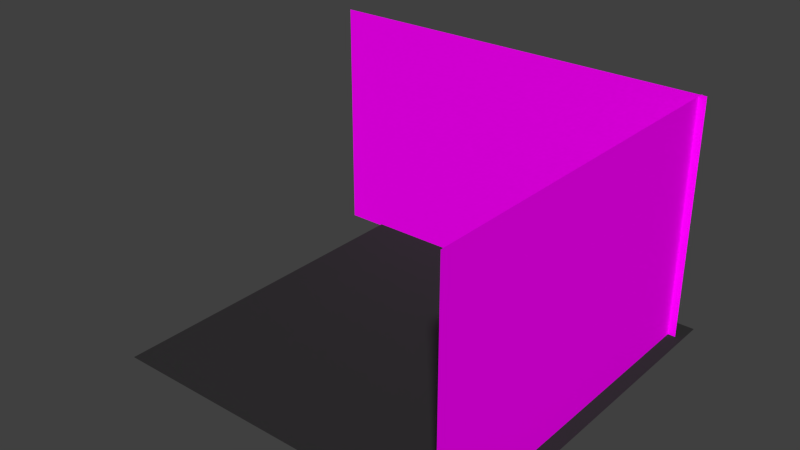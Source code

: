 # Source: Hoehle.blend  (saved by Blender 2.76.0; exported with 4.5.12 LTS)
import bpy
from mathutils import Matrix  # noqa: F401  (used for matrix-valued properties, if any)

bpy.ops.wm.read_factory_settings(use_empty=True)
scene = bpy.context.scene
scene.name = 'Scene'

# ---- collections
col_collection_1 = bpy.data.collections.new('Collection 1'); scene.collection.children.link(col_collection_1)

# ---- images (referenced by path relative to the original .blend; pixels are not part of the script)
import os
ASSET_DIR = os.environ.get("B2B_ASSET_DIR", "")  # directory of the original .blend (textures are referenced by path, not embedded)
HERE = os.path.dirname(os.path.abspath(__file__))  # packed textures are extracted next to this script under _unpacked/

def load_image(name, relpath, width, height, colorspace="sRGB"):
    """Load a texture the original file referenced (path relative to the .blend, or extracted next to this script)."""
    p = next((c for c in (os.path.join(HERE, relpath), os.path.join(ASSET_DIR, relpath)) if relpath and os.path.exists(c)), "")
    if p:
        img = bpy.data.images.load(p, check_existing=True)
        img.name = name
    else:  # same state as the original file: an image datablock whose file is absent (Cycles renders it pink)
        img = bpy.data.images.new(name, width, height)
        img.source = "FILE"
        img.filepath = "//" + (relpath or name)
    img.colorspace_settings.name = colorspace
    return img
img_mauer_jpg = load_image('Mauer.JPG', 'Mauer.JPG', 1024, 1024, 'sRGB')

# ---- materials (node trees are filled in below, after node groups)
mat_material_002 = bpy.data.materials.new('Material.002')
mat_material_002.alpha_threshold = 0.0
mat_material_002.roughness = 0.5
mat_material = bpy.data.materials.new('Material')
mat_material.alpha_threshold = 0.0
mat_material.roughness = 0.5
mat_material_004 = bpy.data.materials.new('Material.004')
mat_material_004.alpha_threshold = 0.0
mat_material_004.roughness = 0.5

# ---- material node trees
mat_material_002.use_nodes = True; mat_material_002.node_tree.nodes.clear()
_N = mat_material_002.node_tree.nodes; _L = mat_material_002.node_tree.links
n0 = _N.new('ShaderNodeOutputMaterial'); n0.name = 'Material Output'; n0.location = (300, 300)
n1 = _N.new('ShaderNodeBsdfDiffuse'); n1.name = 'Diffuse BSDF'; n1.location = (10, 300)
n2 = _N.new('ShaderNodeTexImage'); n2.name = 'Image Texture'; n2.location = (-180, 300)
n2.width = 140
n2.image = img_mauer_jpg
_L.new(n1.outputs[0], n0.inputs[0])
_L.new(n2.outputs[0], n1.inputs[0])
n0.is_active_output = True
mat_material.use_nodes = True; mat_material.node_tree.nodes.clear()
_N = mat_material.node_tree.nodes; _L = mat_material.node_tree.links
n0 = _N.new('ShaderNodeOutputMaterial'); n0.name = 'Material Output'; n0.location = (300, 300)
n1 = _N.new('ShaderNodeBsdfDiffuse'); n1.name = 'Diffuse BSDF'; n1.location = (10, 300)
n2 = _N.new('ShaderNodeTexImage'); n2.name = 'Image Texture'; n2.location = (-180, 300)
n2.width = 140
n2.image = img_mauer_jpg
_L.new(n1.outputs[0], n0.inputs[0])
_L.new(n2.outputs[0], n1.inputs[0])
n0.is_active_output = True
mat_material_004.use_nodes = True; mat_material_004.node_tree.nodes.clear()
_N = mat_material_004.node_tree.nodes; _L = mat_material_004.node_tree.links
n0 = _N.new('ShaderNodeOutputMaterial'); n0.name = 'Material Output'; n0.location = (300, 300)
n1 = _N.new('ShaderNodeBsdfDiffuse'); n1.name = 'Diffuse BSDF'; n1.location = (10, 300)
n1.inputs[0].default_value = (0.0319, 0.0319, 0.0319, 1.0)
_L.new(n1.outputs[0], n0.inputs[0])
n0.is_active_output = True

# ---- world
world_world = bpy.data.worlds.new('World'); scene.world = world_world
world_world.color = (0.05088, 0.05088, 0.05088)
world_world.use_sun_shadow = False
world_world.sun_shadow_jitter_overblur = 0.0
world_world.cycles.sampling_method = 'MANUAL'
world_world.cycles.sample_map_resolution = 256

# ---- meshes
me_plane_003 = bpy.data.meshes.new('Plane.003')
me_plane_003.from_pydata([(-0.7358, -1.301, -4.806e-09), (1.264, -1.301, -4.806e-09), (-0.7358, 0.6991, -4.806e-09), (1.264, 0.6991, -4.806e-09), (-0.7358, -0.3009, -4.806e-09), (0.2642, -1.301, -4.806e-09), (1.264, -0.3009, -4.806e-09), (0.2642, 0.6991, -4.806e-09), (0.2642, -0.3009, -4.806e-09), (-0.7358, -0.8009, -4.806e-09), (0.7642, -1.301, -4.806e-09), (1.264, 0.1991, -4.806e-09), (-0.2358, 0.6991, -4.806e-09), (-0.7358, 0.1991, -4.806e-09), (-0.2358, -1.301, -4.806e-09), (1.264, -0.8009, -4.806e-09), (0.7642, 0.6991, -4.806e-09), (0.2642, 0.1991, -4.806e-09), (0.2642, -0.8009, -4.806e-09), (-0.2358, -0.3009, -4.806e-09), (0.7642, -0.3009, -4.806e-09), (0.7642, -0.8009, -4.806e-09), (-0.2358, -0.8009, -4.806e-09), (-0.2358, 0.1991, -4.806e-09), (0.7642, 0.1991, -4.806e-09), (-0.7358, -1.051, -4.806e-09), (1.014, -1.301, -4.806e-09), (1.264, 0.4491, -4.806e-09), (-0.4858, 0.6991, -4.806e-09), (-0.7358, -0.05091, -4.806e-09), (0.01425, -1.301, -4.806e-09), (1.264, -0.5509, -4.806e-09), (0.5142, 0.6991, -4.806e-09), (0.2642, 0.4491, -4.806e-09), (0.2642, -0.5509, -4.806e-09), (-0.4858, -0.3009, -4.806e-09), (0.5142, -0.3009, -4.806e-09), (-0.7358, -0.5509, -4.806e-09), (0.5142, -1.301, -4.806e-09), (1.264, -0.05091, -4.806e-09), (0.01425, 0.6991, -4.806e-09), (-0.7358, 0.4491, -4.806e-09), (-0.4858, -1.301, -4.806e-09), (1.264, -1.051, -4.806e-09), (1.014, 0.6991, -4.806e-09), (0.2642, -0.05091, -4.806e-09), (0.2642, -1.051, -4.806e-09), (0.01425, -0.3009, -4.806e-09), (1.014, -0.3009, -4.806e-09), (0.7642, -0.5509, -4.806e-09), (0.7642, -1.051, -4.806e-09), (0.5142, -0.8009, -4.806e-09), (1.014, -0.8009, -4.806e-09), (-0.2358, -0.5509, -4.806e-09), (-0.2358, -1.051, -4.806e-09), (-0.4858, -0.8009, -4.806e-09), (0.01425, -0.8009, -4.806e-09), (-0.2358, 0.4491, -4.806e-09), (-0.2358, -0.05091, -4.806e-09), (-0.4858, 0.1991, -4.806e-09), (0.01425, 0.1991, -4.806e-09), (0.7642, 0.4491, -4.806e-09), (0.7642, -0.05091, -4.806e-09), (0.5142, 0.1991, -4.806e-09), (1.014, 0.1991, -4.806e-09), (1.014, -0.05091, -4.806e-09), (0.5142, -0.05091, -4.806e-09), (0.5142, 0.4491, -4.806e-09), (0.01425, -0.05091, -4.806e-09), (-0.4858, -0.05091, -4.806e-09), (-0.4858, 0.4491, -4.806e-09), (0.01425, -1.051, -4.806e-09), (-0.4858, -1.051, -4.806e-09), (-0.4858, -0.5509, -4.806e-09), (1.014, -1.051, -4.806e-09), (0.5142, -1.051, -4.806e-09), (0.5142, -0.5509, -4.806e-09), (1.014, -0.5509, -4.806e-09), (0.01425, -0.5509, -4.806e-09), (0.01425, 0.4491, -4.806e-09), (1.014, 0.4491, -4.806e-09), (-0.7358, -1.176, -4.806e-09), (1.139, -1.301, -4.806e-09), (1.264, 0.5741, -4.806e-09), (-0.6108, 0.6991, -4.806e-09), (-0.7358, -0.1759, -4.806e-09), (0.1392, -1.301, -4.806e-09), (1.264, -0.4259, -4.806e-09), (0.3892, 0.6991, -4.806e-09), (0.2642, 0.5741, -4.806e-09), (0.2642, -0.4259, -4.806e-09), (-0.6108, -0.3009, -4.806e-09), (0.3892, -0.3009, -4.806e-09), (-0.7358, -0.6759, -4.806e-09), (0.6392, -1.301, -4.806e-09), (1.264, 0.07409, -4.806e-09), (-0.1108, 0.6991, -4.806e-09), (-0.7358, 0.3241, -4.806e-09), (-0.3608, -1.301, -4.806e-09), (1.264, -0.9259, -4.806e-09), (0.8892, 0.6991, -4.806e-09), (0.2642, 0.07409, -4.806e-09), (0.2642, -0.9259, -4.806e-09), (-0.1108, -0.3009, -4.806e-09), (0.8892, -0.3009, -4.806e-09), (0.7642, -0.4259, -4.806e-09), (0.7642, -0.9259, -4.806e-09), (0.3892, -0.8009, -4.806e-09), (0.8892, -0.8009, -4.806e-09), (-0.2358, -0.4259, -4.806e-09), (-0.2358, -0.9259, -4.806e-09), (-0.6108, -0.8009, -4.806e-09), (-0.1108, -0.8009, -4.806e-09), (-0.2358, 0.5741, -4.806e-09), (-0.2358, 0.07409, -4.806e-09), (-0.6108, 0.1991, -4.806e-09), (-0.1108, 0.1991, -4.806e-09), (0.7642, 0.5741, -4.806e-09), (0.7642, 0.07409, -4.806e-09), (0.3892, 0.1991, -4.806e-09), (0.8892, 0.1991, -4.806e-09), (-0.7358, -0.9259, -4.806e-09), (0.8892, -1.301, -4.806e-09), (1.264, 0.3241, -4.806e-09), (-0.3608, 0.6991, -4.806e-09), (-0.7358, 0.07409, -4.806e-09), (-0.1108, -1.301, -4.806e-09), (1.264, -0.6759, -4.806e-09), (0.6392, 0.6991, -4.806e-09), (0.2642, 0.3241, -4.806e-09), (0.2642, -0.6759, -4.806e-09), (-0.3608, -0.3009, -4.806e-09), (0.6392, -0.3009, -4.806e-09), (-0.7358, -0.4259, -4.806e-09), (0.3892, -1.301, -4.806e-09), (1.264, -0.1759, -4.806e-09), (0.1392, 0.6991, -4.806e-09), (-0.7358, 0.5741, -4.806e-09), (-0.6108, -1.301, -4.806e-09), (1.264, -1.176, -4.806e-09), (1.139, 0.6991, -4.806e-09), (0.2642, -0.1759, -4.806e-09), (0.2642, -1.176, -4.806e-09), (0.1392, -0.3009, -4.806e-09), (1.139, -0.3009, -4.806e-09), (0.7642, -0.6759, -4.806e-09), (0.7642, -1.176, -4.806e-09), (0.6392, -0.8009, -4.806e-09), (1.139, -0.8009, -4.806e-09), (-0.2358, -0.6759, -4.806e-09), (-0.2358, -1.176, -4.806e-09), (-0.3608, -0.8009, -4.806e-09), (0.1392, -0.8009, -4.806e-09), (-0.2358, 0.3241, -4.806e-09), (-0.2358, -0.1759, -4.806e-09), (-0.3608, 0.1991, -4.806e-09), (0.1392, 0.1991, -4.806e-09), (0.7642, 0.3241, -4.806e-09), (0.7642, -0.1759, -4.806e-09), (0.6392, 0.1991, -4.806e-09), (1.139, 0.1991, -4.806e-09), (1.014, 0.07409, -4.806e-09), (1.014, -0.1759, -4.806e-09), (0.8892, -0.05091, -4.806e-09), (1.139, -0.05091, -4.806e-09), (0.5142, 0.07409, -4.806e-09), (0.5142, -0.1759, -4.806e-09), (0.3892, -0.05091, -4.806e-09), (0.6392, -0.05091, -4.806e-09), (0.5142, 0.5741, -4.806e-09), (0.5142, 0.3241, -4.806e-09), (0.3892, 0.4491, -4.806e-09), (0.6392, 0.4491, -4.806e-09), (0.01425, 0.07409, -4.806e-09), (0.01425, -0.1759, -4.806e-09), (-0.1108, -0.05091, -4.806e-09), (0.1392, -0.05091, -4.806e-09), (-0.4858, 0.07409, -4.806e-09), (-0.4858, -0.1759, -4.806e-09), (-0.6108, -0.05091, -4.806e-09), (-0.3608, -0.05091, -4.806e-09), (-0.4858, 0.5741, -4.806e-09), (-0.4858, 0.3241, -4.806e-09), (-0.6108, 0.4491, -4.806e-09), (-0.3608, 0.4491, -4.806e-09), (0.01425, -0.9259, -4.806e-09), (0.01425, -1.176, -4.806e-09), (-0.1108, -1.051, -4.806e-09), (0.1392, -1.051, -4.806e-09), (-0.4858, -0.9259, -4.806e-09), (-0.4858, -1.176, -4.806e-09), (-0.6108, -1.051, -4.806e-09), (-0.3608, -1.051, -4.806e-09), (-0.4858, -0.4259, -4.806e-09), (-0.4858, -0.6759, -4.806e-09), (-0.6108, -0.5509, -4.806e-09), (-0.3608, -0.5509, -4.806e-09), (1.014, -0.9259, -4.806e-09), (1.014, -1.176, -4.806e-09), (0.8892, -1.051, -4.806e-09), (1.139, -1.051, -4.806e-09), (0.5142, -0.9259, -4.806e-09), (0.5142, -1.176, -4.806e-09), (0.3892, -1.051, -4.806e-09), (0.6392, -1.051, -4.806e-09), (0.5142, -0.4259, -4.806e-09), (0.5142, -0.6759, -4.806e-09), (0.3892, -0.5509, -4.806e-09), (0.6392, -0.5509, -4.806e-09), (1.014, -0.4259, -4.806e-09), (1.014, -0.6759, -4.806e-09), (0.8892, -0.5509, -4.806e-09), (1.139, -0.5509, -4.806e-09), (0.01425, -0.4259, -4.806e-09), (0.01425, -0.6759, -4.806e-09), (-0.1108, -0.5509, -4.806e-09), (0.1392, -0.5509, -4.806e-09), (0.01425, 0.5741, -4.806e-09), (0.01425, 0.3241, -4.806e-09), (-0.1108, 0.4491, -4.806e-09), (0.1392, 0.4491, -4.806e-09), (1.014, 0.5741, -4.806e-09), (1.014, 0.3241, -4.806e-09), (0.8892, 0.4491, -4.806e-09), (1.139, 0.4491, -4.806e-09), (1.139, 0.3241, -4.806e-09), (0.8892, 0.3241, -4.806e-09), (0.8892, 0.5741, -4.806e-09), (0.1392, 0.3241, -4.806e-09), (-0.1108, 0.3241, -4.806e-09), (-0.1108, 0.5741, -4.806e-09), (0.1392, -0.6759, -4.806e-09), (-0.1108, -0.6759, -4.806e-09), (-0.1108, -0.4259, -4.806e-09), (1.139, -0.6759, -4.806e-09), (0.8892, -0.6759, -4.806e-09), (0.8892, -0.4259, -4.806e-09), (0.6392, -0.6759, -4.806e-09), (0.3892, -0.6759, -4.806e-09), (0.3892, -0.4259, -4.806e-09), (0.6392, -1.176, -4.806e-09), (0.3892, -1.176, -4.806e-09), (0.3892, -0.9259, -4.806e-09), (1.139, -1.176, -4.806e-09), (0.8892, -1.176, -4.806e-09), (0.8892, -0.9259, -4.806e-09), (-0.3608, -0.6759, -4.806e-09), (-0.6108, -0.6759, -4.806e-09), (-0.6108, -0.4259, -4.806e-09), (-0.3608, -1.176, -4.806e-09), (-0.6108, -1.176, -4.806e-09), (-0.6108, -0.9259, -4.806e-09), (0.1392, -1.176, -4.806e-09), (-0.1108, -1.176, -4.806e-09), (-0.1108, -0.9259, -4.806e-09), (-0.3608, 0.3241, -4.806e-09), (-0.6108, 0.3241, -4.806e-09), (-0.6108, 0.5741, -4.806e-09), (-0.3608, -0.1759, -4.806e-09), (-0.6108, -0.1759, -4.806e-09), (-0.6108, 0.07409, -4.806e-09), (0.1392, -0.1759, -4.806e-09), (-0.1108, -0.1759, -4.806e-09), (-0.1108, 0.07409, -4.806e-09), (0.6392, 0.3241, -4.806e-09), (0.3892, 0.3241, -4.806e-09), (0.3892, 0.5741, -4.806e-09), (0.6392, -0.1759, -4.806e-09), (0.3892, -0.1759, -4.806e-09), (0.3892, 0.07409, -4.806e-09), (1.139, -0.1759, -4.806e-09), (0.8892, -0.1759, -4.806e-09), (0.8892, 0.07409, -4.806e-09), (1.139, 0.07409, -4.806e-09), (0.6392, 0.07409, -4.806e-09), (0.6392, 0.5741, -4.806e-09), (0.1392, 0.07409, -4.806e-09), (-0.3608, 0.07409, -4.806e-09), (-0.3608, 0.5741, -4.806e-09), (0.1392, -0.9259, -4.806e-09), (-0.3608, -0.9259, -4.806e-09), (-0.3608, -0.4259, -4.806e-09), (1.139, -0.9259, -4.806e-09), (0.6392, -0.9259, -4.806e-09), (0.6392, -0.4259, -4.806e-09), (1.139, -0.4259, -4.806e-09), (0.1392, -0.4259, -4.806e-09), (0.1392, 0.5741, -4.806e-09), (1.139, 0.5741, -4.806e-09)], [], [(288, 83, 3, 140), (287, 89, 7, 136), (286, 90, 8, 143), (285, 87, 6, 144), (284, 105, 20, 132), (283, 106, 21, 147), (282, 99, 15, 148), (281, 109, 19, 131), (280, 110, 22, 151), (279, 102, 18, 152), (278, 113, 12, 124), (277, 114, 23, 155), (276, 101, 17, 156), (275, 117, 16, 128), (274, 118, 24, 159), (273, 95, 11, 160), (272, 161, 64, 120), (271, 162, 65, 163), (270, 135, 39, 164), (269, 165, 63, 119), (268, 166, 66, 167), (267, 158, 62, 168), (266, 169, 32, 88), (265, 170, 67, 171), (264, 157, 61, 172), (263, 173, 60, 116), (262, 174, 68, 175), (261, 141, 45, 176), (260, 177, 59, 115), (259, 178, 69, 179), (258, 154, 58, 180), (257, 181, 28, 84), (256, 182, 70, 183), (255, 153, 57, 184), (254, 185, 56, 112), (253, 186, 71, 187), (252, 142, 46, 188), (251, 189, 55, 111), (250, 190, 72, 191), (249, 150, 54, 192), (248, 193, 35, 91), (247, 194, 73, 195), (246, 149, 53, 196), (245, 197, 52, 108), (244, 198, 74, 199), (243, 139, 43, 200), (242, 201, 51, 107), (241, 202, 75, 203), (240, 146, 50, 204), (239, 205, 36, 92), (238, 206, 76, 207), (237, 145, 49, 208), (236, 209, 48, 104), (235, 210, 77, 211), (234, 127, 31, 212), (233, 213, 47, 103), (232, 214, 78, 215), (231, 130, 34, 216), (230, 217, 40, 96), (229, 218, 79, 219), (228, 129, 33, 220), (227, 221, 44, 100), (226, 222, 80, 223), (225, 123, 27, 224), (222, 225, 224, 80), (64, 160, 225, 222), (160, 11, 123, 225), (157, 226, 223, 61), (24, 120, 226, 157), (120, 64, 222, 226), (117, 227, 100, 16), (61, 223, 227, 117), (223, 80, 221, 227), (218, 228, 220, 79), (60, 156, 228, 218), (156, 17, 129, 228), (153, 229, 219, 57), (23, 116, 229, 153), (116, 60, 218, 229), (113, 230, 96, 12), (57, 219, 230, 113), (219, 79, 217, 230), (214, 231, 216, 78), (56, 152, 231, 214), (152, 18, 130, 231), (149, 232, 215, 53), (22, 112, 232, 149), (112, 56, 214, 232), (109, 233, 103, 19), (53, 215, 233, 109), (215, 78, 213, 233), (210, 234, 212, 77), (52, 148, 234, 210), (148, 15, 127, 234), (145, 235, 211, 49), (21, 108, 235, 145), (108, 52, 210, 235), (105, 236, 104, 20), (49, 211, 236, 105), (211, 77, 209, 236), (206, 237, 208, 76), (51, 147, 237, 206), (147, 21, 145, 237), (130, 238, 207, 34), (18, 107, 238, 130), (107, 51, 206, 238), (90, 239, 92, 8), (34, 207, 239, 90), (207, 76, 205, 239), (202, 240, 204, 75), (38, 94, 240, 202), (94, 10, 146, 240), (142, 241, 203, 46), (5, 134, 241, 142), (134, 38, 202, 241), (102, 242, 107, 18), (46, 203, 242, 102), (203, 75, 201, 242), (198, 243, 200, 74), (26, 82, 243, 198), (82, 1, 139, 243), (146, 244, 199, 50), (10, 122, 244, 146), (122, 26, 198, 244), (106, 245, 108, 21), (50, 199, 245, 106), (199, 74, 197, 245), (194, 246, 196, 73), (55, 151, 246, 194), (151, 22, 149, 246), (93, 247, 195, 37), (9, 111, 247, 93), (111, 55, 194, 247), (133, 248, 91, 4), (37, 195, 248, 133), (195, 73, 193, 248), (190, 249, 192, 72), (42, 98, 249, 190), (98, 14, 150, 249), (81, 250, 191, 25), (0, 138, 250, 81), (138, 42, 190, 250), (121, 251, 111, 9), (25, 191, 251, 121), (191, 72, 189, 251), (186, 252, 188, 71), (30, 86, 252, 186), (86, 5, 142, 252), (150, 253, 187, 54), (14, 126, 253, 150), (126, 30, 186, 253), (110, 254, 112, 22), (54, 187, 254, 110), (187, 71, 185, 254), (182, 255, 184, 70), (59, 155, 255, 182), (155, 23, 153, 255), (97, 256, 183, 41), (13, 115, 256, 97), (115, 59, 182, 256), (137, 257, 84, 2), (41, 183, 257, 137), (183, 70, 181, 257), (178, 258, 180, 69), (35, 131, 258, 178), (131, 19, 154, 258), (85, 259, 179, 29), (4, 91, 259, 85), (91, 35, 178, 259), (125, 260, 115, 13), (29, 179, 260, 125), (179, 69, 177, 260), (174, 261, 176, 68), (47, 143, 261, 174), (143, 8, 141, 261), (154, 262, 175, 58), (19, 103, 262, 154), (103, 47, 174, 262), (114, 263, 116, 23), (58, 175, 263, 114), (175, 68, 173, 263), (170, 264, 172, 67), (63, 159, 264, 170), (159, 24, 157, 264), (129, 265, 171, 33), (17, 119, 265, 129), (119, 63, 170, 265), (89, 266, 88, 7), (33, 171, 266, 89), (171, 67, 169, 266), (166, 267, 168, 66), (36, 132, 267, 166), (132, 20, 158, 267), (141, 268, 167, 45), (8, 92, 268, 141), (92, 36, 166, 268), (101, 269, 119, 17), (45, 167, 269, 101), (167, 66, 165, 269), (162, 270, 164, 65), (48, 144, 270, 162), (144, 6, 135, 270), (158, 271, 163, 62), (20, 104, 271, 158), (104, 48, 162, 271), (118, 272, 120, 24), (62, 163, 272, 118), (163, 65, 161, 272), (161, 273, 160, 64), (65, 164, 273, 161), (164, 39, 95, 273), (165, 274, 159, 63), (66, 168, 274, 165), (168, 62, 118, 274), (169, 275, 128, 32), (67, 172, 275, 169), (172, 61, 117, 275), (173, 276, 156, 60), (68, 176, 276, 173), (176, 45, 101, 276), (177, 277, 155, 59), (69, 180, 277, 177), (180, 58, 114, 277), (181, 278, 124, 28), (70, 184, 278, 181), (184, 57, 113, 278), (185, 279, 152, 56), (71, 188, 279, 185), (188, 46, 102, 279), (189, 280, 151, 55), (72, 192, 280, 189), (192, 54, 110, 280), (193, 281, 131, 35), (73, 196, 281, 193), (196, 53, 109, 281), (197, 282, 148, 52), (74, 200, 282, 197), (200, 43, 99, 282), (201, 283, 147, 51), (75, 204, 283, 201), (204, 50, 106, 283), (205, 284, 132, 36), (76, 208, 284, 205), (208, 49, 105, 284), (209, 285, 144, 48), (77, 212, 285, 209), (212, 31, 87, 285), (213, 286, 143, 47), (78, 216, 286, 213), (216, 34, 90, 286), (217, 287, 136, 40), (79, 220, 287, 217), (220, 33, 89, 287), (221, 288, 140, 44), (80, 224, 288, 221), (224, 27, 83, 288)])
_uv = me_plane_003.uv_layers.new(name='UVMap')
_uv.uv.foreach_set('vector', [0.0661, 0.09671, 0.02687, 0.09669, 0.02688, 0.0391, 0.06611, 0.03912, 0.38, 0.09687, 0.3407, 0.09685, 0.3408, 0.03926, 0.38, 0.03928, 0.3799, 0.5576, 0.3406, 0.5576, 0.3407, 0.5, 0.3799, 0.5, 0.06599, 0.5575, 0.02676, 0.5574, 0.02677, 0.4998, 0.06601, 0.4999, 0.2229, 0.5575, 0.1837, 0.5575, 0.1837, 0.4999, 0.2229, 0.4999, 0.2229, 0.7879, 0.1836, 0.7879, 0.1837, 0.7303, 0.2229, 0.7303, 0.06594, 0.7878, 0.0267, 0.7878, 0.02672, 0.7302, 0.06595, 0.7302, 0.5368, 0.5577, 0.4976, 0.5577, 0.4976, 0.5001, 0.5368, 0.5001, 0.5368, 0.7881, 0.4975, 0.788, 0.4975, 0.7305, 0.5368, 0.7305, 0.3798, 0.788, 0.3406, 0.788, 0.3406, 0.7304, 0.3798, 0.7304, 0.5369, 0.09695, 0.4977, 0.09693, 0.4977, 0.03934, 0.5369, 0.03936, 0.5369, 0.3273, 0.4976, 0.3273, 0.4976, 0.2697, 0.5369, 0.2697, 0.3799, 0.3272, 0.3407, 0.3272, 0.3407, 0.2696, 0.3799, 0.2696, 0.223, 0.09679, 0.1838, 0.09677, 0.1838, 0.03918, 0.2231, 0.0392, 0.223, 0.3272, 0.1838, 0.3271, 0.1838, 0.2695, 0.223, 0.2696, 0.06605, 0.3271, 0.02681, 0.3271, 0.02682, 0.2695, 0.06606, 0.2695, 0.1445, 0.3271, 0.1053, 0.3271, 0.1053, 0.2695, 0.1445, 0.2695, 0.1445, 0.4423, 0.1053, 0.4423, 0.1053, 0.3847, 0.1445, 0.3847, 0.06602, 0.4423, 0.02678, 0.4422, 0.0268, 0.3847, 0.06603, 0.3847, 0.3015, 0.3272, 0.2622, 0.3272, 0.2622, 0.2696, 0.3015, 0.2696, 0.3014, 0.4424, 0.2622, 0.4424, 0.2622, 0.3848, 0.3014, 0.3848, 0.223, 0.4423, 0.1837, 0.4423, 0.1837, 0.3847, 0.223, 0.3848, 0.3015, 0.09683, 0.2623, 0.09681, 0.2623, 0.03922, 0.3015, 0.03924, 0.3015, 0.212, 0.2622, 0.212, 0.2623, 0.1544, 0.3015, 0.1544, 0.223, 0.212, 0.1838, 0.212, 0.1838, 0.1544, 0.223, 0.1544, 0.4584, 0.3273, 0.4192, 0.3273, 0.4192, 0.2697, 0.4584, 0.2697, 0.4584, 0.4425, 0.4191, 0.4424, 0.4191, 0.3849, 0.4584, 0.3849, 0.3799, 0.4424, 0.3407, 0.4424, 0.3407, 0.3848, 0.3799, 0.3848, 0.6153, 0.3274, 0.5761, 0.3273, 0.5761, 0.2697, 0.6154, 0.2698, 0.6153, 0.4425, 0.5761, 0.4425, 0.5761, 0.3849, 0.6153, 0.385, 0.5368, 0.4425, 0.4976, 0.4425, 0.4976, 0.3849, 0.5369, 0.3849, 0.6154, 0.09699, 0.5762, 0.09697, 0.5762, 0.03938, 0.6154, 0.0394, 0.6154, 0.2122, 0.5761, 0.2122, 0.5761, 0.1546, 0.6154, 0.1546, 0.5369, 0.2121, 0.4977, 0.2121, 0.4977, 0.1545, 0.5369, 0.1545, 0.4583, 0.788, 0.4191, 0.788, 0.4191, 0.7304, 0.4583, 0.7304, 0.4583, 0.9032, 0.419, 0.9032, 0.419, 0.8456, 0.4583, 0.8456, 0.3798, 0.9032, 0.3406, 0.9031, 0.3406, 0.8456, 0.3798, 0.8456, 0.6152, 0.7881, 0.576, 0.7881, 0.576, 0.7305, 0.6152, 0.7305, 0.6152, 0.9033, 0.576, 0.9033, 0.576, 0.8457, 0.6152, 0.8457, 0.5367, 0.9032, 0.4975, 0.9032, 0.4975, 0.8456, 0.5367, 0.8457, 0.6153, 0.5577, 0.576, 0.5577, 0.5761, 0.5001, 0.6153, 0.5001, 0.6153, 0.6729, 0.576, 0.6729, 0.576, 0.6153, 0.6153, 0.6153, 0.5368, 0.6729, 0.4976, 0.6729, 0.4976, 0.6153, 0.5368, 0.6153, 0.1444, 0.7879, 0.1052, 0.7878, 0.1052, 0.7303, 0.1444, 0.7303, 0.1444, 0.903, 0.1051, 0.903, 0.1052, 0.8454, 0.1444, 0.8455, 0.06591, 0.903, 0.02668, 0.903, 0.02669, 0.8454, 0.06592, 0.8454, 0.3013, 0.7879, 0.2621, 0.7879, 0.2621, 0.7303, 0.3014, 0.7304, 0.3013, 0.9031, 0.2621, 0.9031, 0.2621, 0.8455, 0.3013, 0.8455, 0.2229, 0.9031, 0.1836, 0.9031, 0.1836, 0.8455, 0.2229, 0.8455, 0.3014, 0.5576, 0.2622, 0.5576, 0.2622, 0.5, 0.3014, 0.5, 0.3014, 0.6728, 0.2621, 0.6727, 0.2622, 0.6151, 0.3014, 0.6152, 0.2229, 0.6727, 0.1837, 0.6727, 0.1837, 0.6151, 0.2229, 0.6151, 0.1445, 0.5575, 0.1052, 0.5575, 0.1052, 0.4999, 0.1445, 0.4999, 0.1444, 0.6727, 0.1052, 0.6727, 0.1052, 0.6151, 0.1444, 0.6151, 0.06597, 0.6726, 0.02673, 0.6726, 0.02674, 0.615, 0.06598, 0.615, 0.4583, 0.5577, 0.4191, 0.5576, 0.4191, 0.5, 0.4584, 0.5001, 0.4583, 0.6728, 0.4191, 0.6728, 0.4191, 0.6152, 0.4583, 0.6152, 0.3798, 0.6728, 0.3406, 0.6728, 0.3406, 0.6152, 0.3799, 0.6152, 0.4585, 0.09691, 0.4192, 0.09689, 0.4192, 0.0393, 0.4585, 0.03932, 0.4584, 0.2121, 0.4192, 0.2121, 0.4192, 0.1545, 0.4584, 0.1545, 0.38, 0.2121, 0.3407, 0.212, 0.3407, 0.1544, 0.38, 0.1545, 0.1446, 0.09675, 0.1053, 0.09673, 0.1053, 0.03914, 0.1446, 0.03916, 0.1445, 0.2119, 0.1053, 0.2119, 0.1053, 0.1543, 0.1446, 0.1543, 0.06607, 0.2119, 0.02684, 0.2119, 0.02685, 0.1543, 0.06609, 0.1543, 0.1053, 0.2119, 0.06607, 0.2119, 0.06609, 0.1543, 0.1053, 0.1543, 0.1053, 0.2695, 0.06606, 0.2695, 0.06607, 0.2119, 0.1053, 0.2119, 0.06606, 0.2695, 0.02682, 0.2695, 0.02684, 0.2119, 0.06607, 0.2119, 0.1838, 0.212, 0.1445, 0.2119, 0.1446, 0.1543, 0.1838, 0.1544, 0.1838, 0.2695, 0.1445, 0.2695, 0.1445, 0.2119, 0.1838, 0.212, 0.1445, 0.2695, 0.1053, 0.2695, 0.1053, 0.2119, 0.1445, 0.2119, 0.1838, 0.09677, 0.1446, 0.09675, 0.1446, 0.03916, 0.1838, 0.03918, 0.1838, 0.1544, 0.1446, 0.1543, 0.1446, 0.09675, 0.1838, 0.09677, 0.1446, 0.1543, 0.1053, 0.1543, 0.1053, 0.09673, 0.1446, 0.09675, 0.4192, 0.2121, 0.38, 0.2121, 0.38, 0.1545, 0.4192, 0.1545, 0.4192, 0.2697, 0.3799, 0.2696, 0.38, 0.2121, 0.4192, 0.2121, 0.3799, 0.2696, 0.3407, 0.2696, 0.3407, 0.212, 0.38, 0.2121, 0.4977, 0.2121, 0.4584, 0.2121, 0.4584, 0.1545, 0.4977, 0.1545, 0.4976, 0.2697, 0.4584, 0.2697, 0.4584, 0.2121, 0.4977, 0.2121, 0.4584, 0.2697, 0.4192, 0.2697, 0.4192, 0.2121, 0.4584, 0.2121, 0.4977, 0.09693, 0.4585, 0.09691, 0.4585, 0.03932, 0.4977, 0.03934, 0.4977, 0.1545, 0.4584, 0.1545, 0.4585, 0.09691, 0.4977, 0.09693, 0.4584, 0.1545, 0.4192, 0.1545, 0.4192, 0.09689, 0.4585, 0.09691, 0.4191, 0.6728, 0.3798, 0.6728, 0.3799, 0.6152, 0.4191, 0.6152, 0.4191, 0.7304, 0.3798, 0.7304, 0.3798, 0.6728, 0.4191, 0.6728, 0.3798, 0.7304, 0.3406, 0.7304, 0.3406, 0.6728, 0.3798, 0.6728, 0.4976, 0.6729, 0.4583, 0.6728, 0.4583, 0.6152, 0.4976, 0.6153, 0.4975, 0.7305, 0.4583, 0.7304, 0.4583, 0.6728, 0.4976, 0.6729, 0.4583, 0.7304, 0.4191, 0.7304, 0.4191, 0.6728, 0.4583, 0.6728, 0.4976, 0.5577, 0.4583, 0.5577, 0.4584, 0.5001, 0.4976, 0.5001, 0.4976, 0.6153, 0.4583, 0.6152, 0.4583, 0.5577, 0.4976, 0.5577, 0.4583, 0.6152, 0.4191, 0.6152, 0.4191, 0.5576, 0.4583, 0.5577, 0.1052, 0.6727, 0.06597, 0.6726, 0.06598, 0.615, 0.1052, 0.6151, 0.1052, 0.7303, 0.06595, 0.7302, 0.06597, 0.6726, 0.1052, 0.6727, 0.06595, 0.7302, 0.02672, 0.7302, 0.02673, 0.6726, 0.06597, 0.6726, 0.1837, 0.6727, 0.1444, 0.6727, 0.1444, 0.6151, 0.1837, 0.6151, 0.1837, 0.7303, 0.1444, 0.7303, 0.1444, 0.6727, 0.1837, 0.6727, 0.1444, 0.7303, 0.1052, 0.7303, 0.1052, 0.6727, 0.1444, 0.6727, 0.1837, 0.5575, 0.1445, 0.5575, 0.1445, 0.4999, 0.1837, 0.4999, 0.1837, 0.6151, 0.1444, 0.6151, 0.1445, 0.5575, 0.1837, 0.5575, 0.1444, 0.6151, 0.1052, 0.6151, 0.1052, 0.5575, 0.1445, 0.5575, 0.2621, 0.6727, 0.2229, 0.6727, 0.2229, 0.6151, 0.2622, 0.6151, 0.2621, 0.7303, 0.2229, 0.7303, 0.2229, 0.6727, 0.2621, 0.6727, 0.2229, 0.7303, 0.1837, 0.7303, 0.1837, 0.6727, 0.2229, 0.6727, 0.3406, 0.6728, 0.3014, 0.6728, 0.3014, 0.6152, 0.3406, 0.6152, 0.3406, 0.7304, 0.3014, 0.7304, 0.3014, 0.6728, 0.3406, 0.6728, 0.3014, 0.7304, 0.2621, 0.7303, 0.2621, 0.6727, 0.3014, 0.6728, 0.3406, 0.5576, 0.3014, 0.5576, 0.3014, 0.5, 0.3407, 0.5, 0.3406, 0.6152, 0.3014, 0.6152, 0.3014, 0.5576, 0.3406, 0.5576, 0.3014, 0.6152, 0.2622, 0.6151, 0.2622, 0.5576, 0.3014, 0.5576, 0.2621, 0.9031, 0.2229, 0.9031, 0.2229, 0.8455, 0.2621, 0.8455, 0.2621, 0.9607, 0.2228, 0.9607, 0.2229, 0.9031, 0.2621, 0.9031, 0.2228, 0.9607, 0.1836, 0.9607, 0.1836, 0.9031, 0.2229, 0.9031, 0.3406, 0.9031, 0.3013, 0.9031, 0.3013, 0.8455, 0.3406, 0.8456, 0.3405, 0.9607, 0.3013, 0.9607, 0.3013, 0.9031, 0.3406, 0.9031, 0.3013, 0.9607, 0.2621, 0.9607, 0.2621, 0.9031, 0.3013, 0.9031, 0.3406, 0.788, 0.3013, 0.7879, 0.3014, 0.7304, 0.3406, 0.7304, 0.3406, 0.8456, 0.3013, 0.8455, 0.3013, 0.7879, 0.3406, 0.788, 0.3013, 0.8455, 0.2621, 0.8455, 0.2621, 0.7879, 0.3013, 0.7879, 0.1051, 0.903, 0.06591, 0.903, 0.06592, 0.8454, 0.1052, 0.8454, 0.1051, 0.9606, 0.0659, 0.9606, 0.06591, 0.903, 0.1051, 0.903, 0.0659, 0.9606, 0.02666, 0.9606, 0.02668, 0.903, 0.06591, 0.903, 0.1836, 0.9031, 0.1444, 0.903, 0.1444, 0.8455, 0.1836, 0.8455, 0.1836, 0.9607, 0.1444, 0.9606, 0.1444, 0.903, 0.1836, 0.9031, 0.1444, 0.9606, 0.1051, 0.9606, 0.1051, 0.903, 0.1444, 0.903, 0.1836, 0.7879, 0.1444, 0.7879, 0.1444, 0.7303, 0.1837, 0.7303, 0.1836, 0.8455, 0.1444, 0.8455, 0.1444, 0.7879, 0.1836, 0.7879, 0.1444, 0.8455, 0.1052, 0.8454, 0.1052, 0.7878, 0.1444, 0.7879, 0.576, 0.6729, 0.5368, 0.6729, 0.5368, 0.6153, 0.576, 0.6153, 0.576, 0.7305, 0.5368, 0.7305, 0.5368, 0.6729, 0.576, 0.6729, 0.5368, 0.7305, 0.4975, 0.7305, 0.4976, 0.6729, 0.5368, 0.6729, 0.6545, 0.6729, 0.6153, 0.6729, 0.6153, 0.6153, 0.6545, 0.6153, 0.6545, 0.7305, 0.6152, 0.7305, 0.6153, 0.6729, 0.6545, 0.6729, 0.6152, 0.7305, 0.576, 0.7305, 0.576, 0.6729, 0.6153, 0.6729, 0.6545, 0.5578, 0.6153, 0.5577, 0.6153, 0.5001, 0.6545, 0.5002, 0.6545, 0.6153, 0.6153, 0.6153, 0.6153, 0.5577, 0.6545, 0.5578, 0.6153, 0.6153, 0.576, 0.6153, 0.576, 0.5577, 0.6153, 0.5577, 0.576, 0.9033, 0.5367, 0.9032, 0.5367, 0.8457, 0.576, 0.8457, 0.576, 0.9609, 0.5367, 0.9608, 0.5367, 0.9032, 0.576, 0.9033, 0.5367, 0.9608, 0.4975, 0.9608, 0.4975, 0.9032, 0.5367, 0.9032, 0.6544, 0.9033, 0.6152, 0.9033, 0.6152, 0.8457, 0.6545, 0.8457, 0.6544, 0.9609, 0.6152, 0.9609, 0.6152, 0.9033, 0.6544, 0.9033, 0.6152, 0.9609, 0.576, 0.9609, 0.576, 0.9033, 0.6152, 0.9033, 0.6545, 0.7881, 0.6152, 0.7881, 0.6152, 0.7305, 0.6545, 0.7305, 0.6545, 0.8457, 0.6152, 0.8457, 0.6152, 0.7881, 0.6545, 0.7881, 0.6152, 0.8457, 0.576, 0.8457, 0.576, 0.7881, 0.6152, 0.7881, 0.419, 0.9032, 0.3798, 0.9032, 0.3798, 0.8456, 0.419, 0.8456, 0.419, 0.9608, 0.3798, 0.9608, 0.3798, 0.9032, 0.419, 0.9032, 0.3798, 0.9608, 0.3405, 0.9607, 0.3406, 0.9031, 0.3798, 0.9032, 0.4975, 0.9032, 0.4583, 0.9032, 0.4583, 0.8456, 0.4975, 0.8456, 0.4975, 0.9608, 0.4582, 0.9608, 0.4583, 0.9032, 0.4975, 0.9032, 0.4582, 0.9608, 0.419, 0.9608, 0.419, 0.9032, 0.4583, 0.9032, 0.4975, 0.788, 0.4583, 0.788, 0.4583, 0.7304, 0.4975, 0.7305, 0.4975, 0.8456, 0.4583, 0.8456, 0.4583, 0.788, 0.4975, 0.788, 0.4583, 0.8456, 0.419, 0.8456, 0.4191, 0.788, 0.4583, 0.788, 0.5761, 0.2122, 0.5369, 0.2121, 0.5369, 0.1545, 0.5761, 0.1546, 0.5761, 0.2697, 0.5369, 0.2697, 0.5369, 0.2121, 0.5761, 0.2122, 0.5369, 0.2697, 0.4976, 0.2697, 0.4977, 0.2121, 0.5369, 0.2121, 0.6546, 0.2122, 0.6154, 0.2122, 0.6154, 0.1546, 0.6546, 0.1546, 0.6546, 0.2698, 0.6154, 0.2698, 0.6154, 0.2122, 0.6546, 0.2122, 0.6154, 0.2698, 0.5761, 0.2697, 0.5761, 0.2122, 0.6154, 0.2122, 0.6546, 0.09701, 0.6154, 0.09699, 0.6154, 0.0394, 0.6546, 0.03942, 0.6546, 0.1546, 0.6154, 0.1546, 0.6154, 0.09699, 0.6546, 0.09701, 0.6154, 0.1546, 0.5761, 0.1546, 0.5762, 0.09697, 0.6154, 0.09699, 0.5761, 0.4425, 0.5368, 0.4425, 0.5369, 0.3849, 0.5761, 0.3849, 0.5761, 0.5001, 0.5368, 0.5001, 0.5368, 0.4425, 0.5761, 0.4425, 0.5368, 0.5001, 0.4976, 0.5001, 0.4976, 0.4425, 0.5368, 0.4425, 0.6545, 0.4426, 0.6153, 0.4425, 0.6153, 0.385, 0.6546, 0.385, 0.6545, 0.5002, 0.6153, 0.5001, 0.6153, 0.4425, 0.6545, 0.4426, 0.6153, 0.5001, 0.5761, 0.5001, 0.5761, 0.4425, 0.6153, 0.4425, 0.6546, 0.3274, 0.6153, 0.3274, 0.6154, 0.2698, 0.6546, 0.2698, 0.6546, 0.385, 0.6153, 0.385, 0.6153, 0.3274, 0.6546, 0.3274, 0.6153, 0.385, 0.5761, 0.3849, 0.5761, 0.3273, 0.6153, 0.3274, 0.4191, 0.4424, 0.3799, 0.4424, 0.3799, 0.3848, 0.4191, 0.3849, 0.4191, 0.5, 0.3799, 0.5, 0.3799, 0.4424, 0.4191, 0.4424, 0.3799, 0.5, 0.3407, 0.5, 0.3407, 0.4424, 0.3799, 0.4424, 0.4976, 0.4425, 0.4584, 0.4425, 0.4584, 0.3849, 0.4976, 0.3849, 0.4976, 0.5001, 0.4584, 0.5001, 0.4584, 0.4425, 0.4976, 0.4425, 0.4584, 0.5001, 0.4191, 0.5, 0.4191, 0.4424, 0.4584, 0.4425, 0.4976, 0.3273, 0.4584, 0.3273, 0.4584, 0.2697, 0.4976, 0.2697, 0.4976, 0.3849, 0.4584, 0.3849, 0.4584, 0.3273, 0.4976, 0.3273, 0.4584, 0.3849, 0.4191, 0.3849, 0.4192, 0.3273, 0.4584, 0.3273, 0.2622, 0.212, 0.223, 0.212, 0.223, 0.1544, 0.2623, 0.1544, 0.2622, 0.2696, 0.223, 0.2696, 0.223, 0.212, 0.2622, 0.212, 0.223, 0.2696, 0.1838, 0.2695, 0.1838, 0.212, 0.223, 0.212, 0.3407, 0.212, 0.3015, 0.212, 0.3015, 0.1544, 0.3407, 0.1544, 0.3407, 0.2696, 0.3015, 0.2696, 0.3015, 0.212, 0.3407, 0.212, 0.3015, 0.2696, 0.2622, 0.2696, 0.2622, 0.212, 0.3015, 0.212, 0.3407, 0.09685, 0.3015, 0.09683, 0.3015, 0.03924, 0.3408, 0.03926, 0.3407, 0.1544, 0.3015, 0.1544, 0.3015, 0.09683, 0.3407, 0.09685, 0.3015, 0.1544, 0.2623, 0.1544, 0.2623, 0.09681, 0.3015, 0.09683, 0.2622, 0.4424, 0.223, 0.4423, 0.223, 0.3848, 0.2622, 0.3848, 0.2622, 0.5, 0.2229, 0.4999, 0.223, 0.4423, 0.2622, 0.4424, 0.2229, 0.4999, 0.1837, 0.4999, 0.1837, 0.4423, 0.223, 0.4423, 0.3407, 0.4424, 0.3014, 0.4424, 0.3014, 0.3848, 0.3407, 0.3848, 0.3407, 0.5, 0.3014, 0.5, 0.3014, 0.4424, 0.3407, 0.4424, 0.3014, 0.5, 0.2622, 0.5, 0.2622, 0.4424, 0.3014, 0.4424, 0.3407, 0.3272, 0.3015, 0.3272, 0.3015, 0.2696, 0.3407, 0.2696, 0.3407, 0.3848, 0.3014, 0.3848, 0.3015, 0.3272, 0.3407, 0.3272, 0.3014, 0.3848, 0.2622, 0.3848, 0.2622, 0.3272, 0.3015, 0.3272, 0.1053, 0.4423, 0.06602, 0.4423, 0.06603, 0.3847, 0.1053, 0.3847, 0.1052, 0.4999, 0.06601, 0.4999, 0.06602, 0.4423, 0.1053, 0.4423, 0.06601, 0.4999, 0.02677, 0.4998, 0.02678, 0.4422, 0.06602, 0.4423, 0.1837, 0.4423, 0.1445, 0.4423, 0.1445, 0.3847, 0.1837, 0.3847, 0.1837, 0.4999, 0.1445, 0.4999, 0.1445, 0.4423, 0.1837, 0.4423, 0.1445, 0.4999, 0.1052, 0.4999, 0.1053, 0.4423, 0.1445, 0.4423, 0.1838, 0.3271, 0.1445, 0.3271, 0.1445, 0.2695, 0.1838, 0.2695, 0.1837, 0.3847, 0.1445, 0.3847, 0.1445, 0.3271, 0.1838, 0.3271, 0.1445, 0.3847, 0.1053, 0.3847, 0.1053, 0.3271, 0.1445, 0.3271, 0.1053, 0.3271, 0.06605, 0.3271, 0.06606, 0.2695, 0.1053, 0.2695, 0.1053, 0.3847, 0.06603, 0.3847, 0.06605, 0.3271, 0.1053, 0.3271, 0.06603, 0.3847, 0.0268, 0.3847, 0.02681, 0.3271, 0.06605, 0.3271, 0.2622, 0.3272, 0.223, 0.3272, 0.223, 0.2696, 0.2622, 0.2696, 0.2622, 0.3848, 0.223, 0.3848, 0.223, 0.3272, 0.2622, 0.3272, 0.223, 0.3848, 0.1837, 0.3847, 0.1838, 0.3271, 0.223, 0.3272, 0.2623, 0.09681, 0.223, 0.09679, 0.2231, 0.0392, 0.2623, 0.03922, 0.2623, 0.1544, 0.223, 0.1544, 0.223, 0.09679, 0.2623, 0.09681, 0.223, 0.1544, 0.1838, 0.1544, 0.1838, 0.09677, 0.223, 0.09679, 0.4192, 0.3273, 0.3799, 0.3272, 0.3799, 0.2696, 0.4192, 0.2697, 0.4191, 0.3849, 0.3799, 0.3848, 0.3799, 0.3272, 0.4192, 0.3273, 0.3799, 0.3848, 0.3407, 0.3848, 0.3407, 0.3272, 0.3799, 0.3272, 0.5761, 0.3273, 0.5369, 0.3273, 0.5369, 0.2697, 0.5761, 0.2697, 0.5761, 0.3849, 0.5369, 0.3849, 0.5369, 0.3273, 0.5761, 0.3273, 0.5369, 0.3849, 0.4976, 0.3849, 0.4976, 0.3273, 0.5369, 0.3273, 0.5762, 0.09697, 0.5369, 0.09695, 0.5369, 0.03936, 0.5762, 0.03938, 0.5761, 0.1546, 0.5369, 0.1545, 0.5369, 0.09695, 0.5762, 0.09697, 0.5369, 0.1545, 0.4977, 0.1545, 0.4977, 0.09693, 0.5369, 0.09695, 0.4191, 0.788, 0.3798, 0.788, 0.3798, 0.7304, 0.4191, 0.7304, 0.419, 0.8456, 0.3798, 0.8456, 0.3798, 0.788, 0.4191, 0.788, 0.3798, 0.8456, 0.3406, 0.8456, 0.3406, 0.788, 0.3798, 0.788, 0.576, 0.7881, 0.5368, 0.7881, 0.5368, 0.7305, 0.576, 0.7305, 0.576, 0.8457, 0.5367, 0.8457, 0.5368, 0.7881, 0.576, 0.7881, 0.5367, 0.8457, 0.4975, 0.8456, 0.4975, 0.788, 0.5368, 0.7881, 0.576, 0.5577, 0.5368, 0.5577, 0.5368, 0.5001, 0.5761, 0.5001, 0.576, 0.6153, 0.5368, 0.6153, 0.5368, 0.5577, 0.576, 0.5577, 0.5368, 0.6153, 0.4976, 0.6153, 0.4976, 0.5577, 0.5368, 0.5577, 0.1052, 0.7878, 0.06594, 0.7878, 0.06595, 0.7302, 0.1052, 0.7303, 0.1052, 0.8454, 0.06592, 0.8454, 0.06594, 0.7878, 0.1052, 0.7878, 0.06592, 0.8454, 0.02669, 0.8454, 0.0267, 0.7878, 0.06594, 0.7878, 0.2621, 0.7879, 0.2229, 0.7879, 0.2229, 0.7303, 0.2621, 0.7303, 0.2621, 0.8455, 0.2229, 0.8455, 0.2229, 0.7879, 0.2621, 0.7879, 0.2229, 0.8455, 0.1836, 0.8455, 0.1836, 0.7879, 0.2229, 0.7879, 0.2622, 0.5576, 0.2229, 0.5575, 0.2229, 0.4999, 0.2622, 0.5, 0.2622, 0.6151, 0.2229, 0.6151, 0.2229, 0.5575, 0.2622, 0.5576, 0.2229, 0.6151, 0.1837, 0.6151, 0.1837, 0.5575, 0.2229, 0.5575, 0.1052, 0.5575, 0.06599, 0.5575, 0.06601, 0.4999, 0.1052, 0.4999, 0.1052, 0.6151, 0.06598, 0.615, 0.06599, 0.5575, 0.1052, 0.5575, 0.06598, 0.615, 0.02674, 0.615, 0.02676, 0.5574, 0.06599, 0.5575, 0.4191, 0.5576, 0.3799, 0.5576, 0.3799, 0.5, 0.4191, 0.5, 0.4191, 0.6152, 0.3799, 0.6152, 0.3799, 0.5576, 0.4191, 0.5576, 0.3799, 0.6152, 0.3406, 0.6152, 0.3406, 0.5576, 0.3799, 0.5576, 0.4192, 0.09689, 0.38, 0.09687, 0.38, 0.03928, 0.4192, 0.0393, 0.4192, 0.1545, 0.38, 0.1545, 0.38, 0.09687, 0.4192, 0.09689, 0.38, 0.1545, 0.3407, 0.1544, 0.3407, 0.09685, 0.38, 0.09687, 0.1053, 0.09673, 0.0661, 0.09671, 0.06611, 0.03912, 0.1053, 0.03914, 0.1053, 0.1543, 0.06609, 0.1543, 0.0661, 0.09671, 0.1053, 0.09673, 0.06609, 0.1543, 0.02685, 0.1543, 0.02687, 0.09669, 0.0661, 0.09671])
me_plane_003.materials.append(mat_material_002)
me_plane_003.use_remesh_preserve_volume = False
me_plane_003.use_remesh_preserve_attributes = False
me_plane_003.use_mirror_vertex_groups = False
me_plane_003.update()
me_plane_001 = bpy.data.meshes.new('Plane.001')
me_plane_001.from_pydata([(-1.0, -1.0, 0.0), (1.0, -1.0, 0.0), (-1.0, 1.0, 0.0), (1.0, 1.0, 0.0), (-1.0, 0.0, 0.0), (0.0, -1.0, 0.0), (1.0, 0.0, 0.0), (0.0, 1.0, 0.0), (0.0, 0.0, 0.0), (-1.0, -0.5, 0.0), (0.5, -1.0, 0.0), (1.0, 0.5, 0.0), (-0.5, 1.0, 0.0), (-1.0, 0.5, 0.0), (-0.5, -1.0, 0.0), (1.0, -0.5, 0.0), (0.5, 1.0, 0.0), (0.0, 0.5, 0.0), (0.0, -0.5, 0.0), (-0.5, 0.0, 0.0), (0.5, 0.0, 0.0), (0.5, -0.5, 0.0), (-0.5, -0.5, 0.0), (-0.5, 0.5, 0.0), (0.5, 0.5, 0.0), (-1.0, -0.75, 0.0), (0.75, -1.0, 0.0), (1.0, 0.75, 0.0), (-0.75, 1.0, 0.0), (-1.0, 0.25, 0.0), (-0.25, -1.0, 0.0), (1.0, -0.25, 0.0), (0.25, 1.0, 0.0), (0.0, 0.75, 0.0), (0.0, -0.25, 0.0), (-0.75, 0.0, 0.0), (0.25, 0.0, 0.0), (-1.0, -0.25, 0.0), (0.25, -1.0, 0.0), (1.0, 0.25, 0.0), (-0.25, 1.0, 0.0), (-1.0, 0.75, 0.0), (-0.75, -1.0, 0.0), (1.0, -0.75, 0.0), (0.75, 1.0, 0.0), (0.0, 0.25, 0.0), (0.0, -0.75, 0.0), (-0.25, 0.0, 0.0), (0.75, 0.0, 0.0), (0.5, -0.25, 0.0), (0.5, -0.75, 0.0), (0.25, -0.5, 0.0), (0.75, -0.5, 0.0), (-0.5, -0.25, 0.0), (-0.5, -0.75, 0.0), (-0.75, -0.5, 0.0), (-0.25, -0.5, 0.0), (-0.5, 0.75, 0.0), (-0.5, 0.25, 0.0), (-0.75, 0.5, 0.0), (-0.25, 0.5, 0.0), (0.5, 0.75, 0.0), (0.5, 0.25, 0.0), (0.25, 0.5, 0.0), (0.75, 0.5, 0.0), (0.75, 0.25, 0.0), (0.25, 0.25, 0.0), (0.25, 0.75, 0.0), (-0.25, 0.25, 0.0), (-0.75, 0.25, 0.0), (-0.75, 0.75, 0.0), (-0.25, -0.75, 0.0), (-0.75, -0.75, 0.0), (-0.75, -0.25, 0.0), (0.75, -0.75, 0.0), (0.25, -0.75, 0.0), (0.25, -0.25, 0.0), (0.75, -0.25, 0.0), (-0.25, -0.25, 0.0), (-0.25, 0.75, 0.0), (0.75, 0.75, 0.0)], [], [(80, 27, 3, 44), (79, 33, 7, 40), (78, 34, 8, 47), (77, 31, 6, 48), (76, 49, 20, 36), (75, 50, 21, 51), (74, 43, 15, 52), (73, 53, 19, 35), (72, 54, 22, 55), (71, 46, 18, 56), (70, 57, 12, 28), (69, 58, 23, 59), (68, 45, 17, 60), (67, 61, 16, 32), (66, 62, 24, 63), (65, 39, 11, 64), (62, 65, 64, 24), (20, 48, 65, 62), (48, 6, 39, 65), (45, 66, 63, 17), (8, 36, 66, 45), (36, 20, 62, 66), (33, 67, 32, 7), (17, 63, 67, 33), (63, 24, 61, 67), (58, 68, 60, 23), (19, 47, 68, 58), (47, 8, 45, 68), (29, 69, 59, 13), (4, 35, 69, 29), (35, 19, 58, 69), (41, 70, 28, 2), (13, 59, 70, 41), (59, 23, 57, 70), (54, 71, 56, 22), (14, 30, 71, 54), (30, 5, 46, 71), (25, 72, 55, 9), (0, 42, 72, 25), (42, 14, 54, 72), (37, 73, 35, 4), (9, 55, 73, 37), (55, 22, 53, 73), (50, 74, 52, 21), (10, 26, 74, 50), (26, 1, 43, 74), (46, 75, 51, 18), (5, 38, 75, 46), (38, 10, 50, 75), (34, 76, 36, 8), (18, 51, 76, 34), (51, 21, 49, 76), (49, 77, 48, 20), (21, 52, 77, 49), (52, 15, 31, 77), (53, 78, 47, 19), (22, 56, 78, 53), (56, 18, 34, 78), (57, 79, 40, 12), (23, 60, 79, 57), (60, 17, 33, 79), (61, 80, 44, 16), (24, 64, 80, 61), (64, 11, 27, 80)])
_uv = me_plane_001.uv_layers.new(name='UVMap')
_uv.uv.foreach_set('vector', [0.1053, 0.1543, 0.02685, 0.1543, 0.02688, 0.0391, 0.1053, 0.03914, 0.4192, 0.1545, 0.3407, 0.1544, 0.3408, 0.03926, 0.4192, 0.0393, 0.4191, 0.6152, 0.3406, 0.6152, 0.3407, 0.5, 0.4191, 0.5, 0.1052, 0.6151, 0.02674, 0.615, 0.02677, 0.4998, 0.1052, 0.4999, 0.2622, 0.6151, 0.1837, 0.6151, 0.1837, 0.4999, 0.2622, 0.5, 0.2621, 0.8455, 0.1836, 0.8455, 0.1837, 0.7303, 0.2621, 0.7303, 0.1052, 0.8454, 0.02669, 0.8454, 0.02672, 0.7302, 0.1052, 0.7303, 0.576, 0.6153, 0.4976, 0.6153, 0.4976, 0.5001, 0.5761, 0.5001, 0.576, 0.8457, 0.4975, 0.8456, 0.4975, 0.7305, 0.576, 0.7305, 0.419, 0.8456, 0.3406, 0.8456, 0.3406, 0.7304, 0.4191, 0.7304, 0.5761, 0.1546, 0.4977, 0.1545, 0.4977, 0.03934, 0.5762, 0.03938, 0.5761, 0.3849, 0.4976, 0.3849, 0.4976, 0.2697, 0.5761, 0.2697, 0.4191, 0.3849, 0.3407, 0.3848, 0.3407, 0.2696, 0.4192, 0.2697, 0.2623, 0.1544, 0.1838, 0.1544, 0.1838, 0.03918, 0.2623, 0.03922, 0.2622, 0.3848, 0.1837, 0.3847, 0.1838, 0.2695, 0.2622, 0.2696, 0.1053, 0.3847, 0.0268, 0.3847, 0.02682, 0.2695, 0.1053, 0.2695, 0.1837, 0.3847, 0.1053, 0.3847, 0.1053, 0.2695, 0.1838, 0.2695, 0.1837, 0.4999, 0.1052, 0.4999, 0.1053, 0.3847, 0.1837, 0.3847, 0.1052, 0.4999, 0.02677, 0.4998, 0.0268, 0.3847, 0.1053, 0.3847, 0.3407, 0.3848, 0.2622, 0.3848, 0.2622, 0.2696, 0.3407, 0.2696, 0.3407, 0.5, 0.2622, 0.5, 0.2622, 0.3848, 0.3407, 0.3848, 0.2622, 0.5, 0.1837, 0.4999, 0.1837, 0.3847, 0.2622, 0.3848, 0.3407, 0.1544, 0.2623, 0.1544, 0.2623, 0.03922, 0.3408, 0.03926, 0.3407, 0.2696, 0.2622, 0.2696, 0.2623, 0.1544, 0.3407, 0.1544, 0.2622, 0.2696, 0.1838, 0.2695, 0.1838, 0.1544, 0.2623, 0.1544, 0.4976, 0.3849, 0.4191, 0.3849, 0.4192, 0.2697, 0.4976, 0.2697, 0.4976, 0.5001, 0.4191, 0.5, 0.4191, 0.3849, 0.4976, 0.3849, 0.4191, 0.5, 0.3407, 0.5, 0.3407, 0.3848, 0.4191, 0.3849, 0.6546, 0.385, 0.5761, 0.3849, 0.5761, 0.2697, 0.6546, 0.2698, 0.6545, 0.5002, 0.5761, 0.5001, 0.5761, 0.3849, 0.6546, 0.385, 0.5761, 0.5001, 0.4976, 0.5001, 0.4976, 0.3849, 0.5761, 0.3849, 0.6546, 0.1546, 0.5761, 0.1546, 0.5762, 0.03938, 0.6546, 0.03942, 0.6546, 0.2698, 0.5761, 0.2697, 0.5761, 0.1546, 0.6546, 0.1546, 0.5761, 0.2697, 0.4976, 0.2697, 0.4977, 0.1545, 0.5761, 0.1546, 0.4975, 0.8456, 0.419, 0.8456, 0.4191, 0.7304, 0.4975, 0.7305, 0.4975, 0.9608, 0.419, 0.9608, 0.419, 0.8456, 0.4975, 0.8456, 0.419, 0.9608, 0.3405, 0.9607, 0.3406, 0.8456, 0.419, 0.8456, 0.6545, 0.8457, 0.576, 0.8457, 0.576, 0.7305, 0.6545, 0.7305, 0.6544, 0.9609, 0.576, 0.9609, 0.576, 0.8457, 0.6545, 0.8457, 0.576, 0.9609, 0.4975, 0.9608, 0.4975, 0.8456, 0.576, 0.8457, 0.6545, 0.6153, 0.576, 0.6153, 0.5761, 0.5001, 0.6545, 0.5002, 0.6545, 0.7305, 0.576, 0.7305, 0.576, 0.6153, 0.6545, 0.6153, 0.576, 0.7305, 0.4975, 0.7305, 0.4976, 0.6153, 0.576, 0.6153, 0.1836, 0.8455, 0.1052, 0.8454, 0.1052, 0.7303, 0.1837, 0.7303, 0.1836, 0.9607, 0.1051, 0.9606, 0.1052, 0.8454, 0.1836, 0.8455, 0.1051, 0.9606, 0.02666, 0.9606, 0.02669, 0.8454, 0.1052, 0.8454, 0.3406, 0.8456, 0.2621, 0.8455, 0.2621, 0.7303, 0.3406, 0.7304, 0.3405, 0.9607, 0.2621, 0.9607, 0.2621, 0.8455, 0.3406, 0.8456, 0.2621, 0.9607, 0.1836, 0.9607, 0.1836, 0.8455, 0.2621, 0.8455, 0.3406, 0.6152, 0.2622, 0.6151, 0.2622, 0.5, 0.3407, 0.5, 0.3406, 0.7304, 0.2621, 0.7303, 0.2622, 0.6151, 0.3406, 0.6152, 0.2621, 0.7303, 0.1837, 0.7303, 0.1837, 0.6151, 0.2622, 0.6151, 0.1837, 0.6151, 0.1052, 0.6151, 0.1052, 0.4999, 0.1837, 0.4999, 0.1837, 0.7303, 0.1052, 0.7303, 0.1052, 0.6151, 0.1837, 0.6151, 0.1052, 0.7303, 0.02672, 0.7302, 0.02674, 0.615, 0.1052, 0.6151, 0.4976, 0.6153, 0.4191, 0.6152, 0.4191, 0.5, 0.4976, 0.5001, 0.4975, 0.7305, 0.4191, 0.7304, 0.4191, 0.6152, 0.4976, 0.6153, 0.4191, 0.7304, 0.3406, 0.7304, 0.3406, 0.6152, 0.4191, 0.6152, 0.4977, 0.1545, 0.4192, 0.1545, 0.4192, 0.0393, 0.4977, 0.03934, 0.4976, 0.2697, 0.4192, 0.2697, 0.4192, 0.1545, 0.4977, 0.1545, 0.4192, 0.2697, 0.3407, 0.2696, 0.3407, 0.1544, 0.4192, 0.1545, 0.1838, 0.1544, 0.1053, 0.1543, 0.1053, 0.03914, 0.1838, 0.03918, 0.1838, 0.2695, 0.1053, 0.2695, 0.1053, 0.1543, 0.1838, 0.1544, 0.1053, 0.2695, 0.02682, 0.2695, 0.02685, 0.1543, 0.1053, 0.1543])
me_plane_001.materials.append(mat_material)
me_plane_001.use_remesh_preserve_volume = False
me_plane_001.use_remesh_preserve_attributes = False
me_plane_001.use_mirror_vertex_groups = False
me_plane_001.update()
me_plane = bpy.data.meshes.new('Plane')
me_plane.from_pydata([(-1.0, -1.0, 0.0), (1.0, -1.0, 0.0), (-1.0, 1.0, 0.0), (1.0, 1.0, 0.0), (-1.0, 0.0, 0.0), (0.0, -1.0, 0.0), (1.0, 0.0, 0.0), (0.0, 1.0, 0.0), (0.0, 0.0, 0.0), (-1.0, -0.5, 0.0), (0.5, -1.0, 0.0), (1.0, 0.5, 0.0), (-0.5, 1.0, 0.0), (-1.0, 0.5, 0.0), (-0.5, -1.0, 0.0), (1.0, -0.5, 0.0), (0.5, 1.0, 0.0), (0.0, 0.5, 0.0), (0.0, -0.5, 0.0), (-0.5, 0.0, 0.0), (0.5, 0.0, 0.0), (0.5, -0.5, 0.0), (-0.5, -0.5, 0.0), (-0.5, 0.5, 0.0), (0.5, 0.5, 0.0), (-1.0, -0.75, 0.0), (0.75, -1.0, 0.0), (1.0, 0.75, 0.0), (-0.75, 1.0, 0.0), (-1.0, 0.25, 0.0), (-0.25, -1.0, 0.0), (1.0, -0.25, 0.0), (0.25, 1.0, 0.0), (0.0, 0.75, 0.0), (0.0, -0.25, 0.0), (-0.75, 0.0, 0.0), (0.25, 0.0, 0.0), (-1.0, -0.25, 0.0), (0.25, -1.0, 0.0), (1.0, 0.25, 0.0), (-0.25, 1.0, 0.0), (-1.0, 0.75, 0.0), (-0.75, -1.0, 0.0), (1.0, -0.75, 0.0), (0.75, 1.0, 0.0), (0.0, 0.25, 0.0), (0.0, -0.75, 0.0), (-0.25, 0.0, 0.0), (0.75, 0.0, 0.0), (0.5, -0.25, 0.0), (0.5, -0.75, 0.0), (0.25, -0.5, 0.0), (0.75, -0.5, 0.0), (-0.5, -0.25, 0.0), (-0.5, -0.75, 0.0), (-0.75, -0.5, 0.0), (-0.25, -0.5, 0.0), (-0.5, 0.75, 0.0), (-0.5, 0.25, 0.0), (-0.75, 0.5, 0.0), (-0.25, 0.5, 0.0), (0.5, 0.75, 0.0), (0.5, 0.25, 0.0), (0.25, 0.5, 0.0), (0.75, 0.5, 0.0), (0.75, 0.25, 0.0), (0.25, 0.25, 0.0), (0.25, 0.75, 0.0), (-0.25, 0.25, 0.0), (-0.75, 0.25, 0.0), (-0.75, 0.75, 0.0), (-0.25, -0.75, 0.0), (-0.75, -0.75, 0.0), (-0.75, -0.25, 0.0), (0.75, -0.75, 0.0), (0.25, -0.75, 0.0), (0.25, -0.25, 0.0), (0.75, -0.25, 0.0), (-0.25, -0.25, 0.0), (-0.25, 0.75, 0.0), (0.75, 0.75, 0.0)], [], [(80, 27, 3, 44), (79, 33, 7, 40), (78, 34, 8, 47), (77, 31, 6, 48), (76, 49, 20, 36), (75, 50, 21, 51), (74, 43, 15, 52), (73, 53, 19, 35), (72, 54, 22, 55), (71, 46, 18, 56), (70, 57, 12, 28), (69, 58, 23, 59), (68, 45, 17, 60), (67, 61, 16, 32), (66, 62, 24, 63), (65, 39, 11, 64), (62, 65, 64, 24), (20, 48, 65, 62), (48, 6, 39, 65), (45, 66, 63, 17), (8, 36, 66, 45), (36, 20, 62, 66), (33, 67, 32, 7), (17, 63, 67, 33), (63, 24, 61, 67), (58, 68, 60, 23), (19, 47, 68, 58), (47, 8, 45, 68), (29, 69, 59, 13), (4, 35, 69, 29), (35, 19, 58, 69), (41, 70, 28, 2), (13, 59, 70, 41), (59, 23, 57, 70), (54, 71, 56, 22), (14, 30, 71, 54), (30, 5, 46, 71), (25, 72, 55, 9), (0, 42, 72, 25), (42, 14, 54, 72), (37, 73, 35, 4), (9, 55, 73, 37), (55, 22, 53, 73), (50, 74, 52, 21), (10, 26, 74, 50), (26, 1, 43, 74), (46, 75, 51, 18), (5, 38, 75, 46), (38, 10, 50, 75), (34, 76, 36, 8), (18, 51, 76, 34), (51, 21, 49, 76), (49, 77, 48, 20), (21, 52, 77, 49), (52, 15, 31, 77), (53, 78, 47, 19), (22, 56, 78, 53), (56, 18, 34, 78), (57, 79, 40, 12), (23, 60, 79, 57), (60, 17, 33, 79), (61, 80, 44, 16), (24, 64, 80, 61), (64, 11, 27, 80)])
_uv = me_plane.uv_layers.new(name='UVMap')
_uv.uv.foreach_set('vector', [0.1253, 0.1251, 0.0004018, 0.125, 0.000445, 9.998e-05, 0.1254, 0.0001431, 0.6251, 0.1252, 0.5001, 0.1252, 0.5002, 0.0002725, 0.6251, 0.0003156, 0.6249, 0.625, 0.5, 0.6249, 0.5, 0.5, 0.6249, 0.5, 0.1252, 0.6248, 0.0002293, 0.6248, 0.0002724, 0.4998, 0.1252, 0.4999, 0.375, 0.6249, 0.2501, 0.6248, 0.2501, 0.4999, 0.3751, 0.5, 0.3749, 0.8748, 0.25, 0.8747, 0.25, 0.7498, 0.375, 0.7498, 0.1251, 0.8747, 0.0001431, 0.8746, 0.0001862, 0.7497, 0.1251, 0.7497, 0.8748, 0.6251, 0.7498, 0.625, 0.7499, 0.5001, 0.8748, 0.5001, 0.8747, 0.8749, 0.7497, 0.8749, 0.7498, 0.75, 0.8747, 0.75, 0.6248, 0.8748, 0.4999, 0.8748, 0.4999, 0.7499, 0.6248, 0.7499, 0.8749, 0.1253, 0.75, 0.1253, 0.75, 0.0003587, 0.875, 0.0004019, 0.8748, 0.3752, 0.7499, 0.3752, 0.75, 0.2502, 0.8749, 0.2503, 0.625, 0.3751, 0.5, 0.3751, 0.5001, 0.2501, 0.625, 0.2502, 0.3752, 0.1252, 0.2503, 0.1251, 0.2503, 0.0001862, 0.3752, 0.0002293, 0.3751, 0.375, 0.2502, 0.375, 0.2502, 0.25, 0.3752, 0.2501, 0.1252, 0.3749, 0.0003155, 0.3749, 0.0003587, 0.25, 0.1253, 0.25, 0.2502, 0.375, 0.1252, 0.3749, 0.1253, 0.25, 0.2502, 0.25, 0.2501, 0.4999, 0.1252, 0.4999, 0.1252, 0.3749, 0.2502, 0.375, 0.1252, 0.4999, 0.0002724, 0.4998, 0.0003155, 0.3749, 0.1252, 0.3749, 0.5, 0.3751, 0.3751, 0.375, 0.3752, 0.2501, 0.5001, 0.2501, 0.5, 0.5, 0.3751, 0.5, 0.3751, 0.375, 0.5, 0.3751, 0.3751, 0.5, 0.2501, 0.4999, 0.2502, 0.375, 0.3751, 0.375, 0.5001, 0.1252, 0.3752, 0.1252, 0.3752, 0.0002293, 0.5002, 0.0002725, 0.5001, 0.2501, 0.3752, 0.2501, 0.3752, 0.1252, 0.5001, 0.1252, 0.3752, 0.2501, 0.2502, 0.25, 0.2503, 0.1251, 0.3752, 0.1252, 0.7499, 0.3752, 0.625, 0.3751, 0.625, 0.2502, 0.75, 0.2502, 0.7499, 0.5001, 0.6249, 0.5, 0.625, 0.3751, 0.7499, 0.3752, 0.6249, 0.5, 0.5, 0.5, 0.5, 0.3751, 0.625, 0.3751, 0.9998, 0.3752, 0.8748, 0.3752, 0.8749, 0.2503, 0.9998, 0.2503, 0.9997, 0.5002, 0.8748, 0.5001, 0.8748, 0.3752, 0.9998, 0.3752, 0.8748, 0.5001, 0.7499, 0.5001, 0.7499, 0.3752, 0.8748, 0.3752, 0.9999, 0.1254, 0.8749, 0.1253, 0.875, 0.0004019, 0.9999, 0.0004451, 0.9998, 0.2503, 0.8749, 0.2503, 0.8749, 0.1253, 0.9999, 0.1254, 0.8749, 0.2503, 0.75, 0.2502, 0.75, 0.1253, 0.8749, 0.1253, 0.7497, 0.8749, 0.6248, 0.8748, 0.6248, 0.7499, 0.7498, 0.75, 0.7497, 0.9998, 0.6248, 0.9998, 0.6248, 0.8748, 0.7497, 0.8749, 0.6248, 0.9998, 0.4998, 0.9997, 0.4999, 0.8748, 0.6248, 0.8748, 0.9996, 0.875, 0.8747, 0.8749, 0.8747, 0.75, 0.9996, 0.75, 0.9996, 0.9999, 0.8746, 0.9999, 0.8747, 0.8749, 0.9996, 0.875, 0.8746, 0.9999, 0.7497, 0.9998, 0.7497, 0.8749, 0.8747, 0.8749, 0.9997, 0.6251, 0.8748, 0.6251, 0.8748, 0.5001, 0.9997, 0.5002, 0.9996, 0.75, 0.8747, 0.75, 0.8748, 0.6251, 0.9997, 0.6251, 0.8747, 0.75, 0.7498, 0.75, 0.7498, 0.625, 0.8748, 0.6251, 0.25, 0.8747, 0.1251, 0.8747, 0.1251, 0.7497, 0.25, 0.7498, 0.25, 0.9996, 0.125, 0.9996, 0.1251, 0.8747, 0.25, 0.8747, 0.125, 0.9996, 9.998e-05, 0.9996, 0.0001431, 0.8746, 0.1251, 0.8747, 0.4999, 0.8748, 0.3749, 0.8748, 0.375, 0.7498, 0.4999, 0.7499, 0.4998, 0.9997, 0.3749, 0.9997, 0.3749, 0.8748, 0.4999, 0.8748, 0.3749, 0.9997, 0.25, 0.9996, 0.25, 0.8747, 0.3749, 0.8748, 0.5, 0.6249, 0.375, 0.6249, 0.3751, 0.5, 0.5, 0.5, 0.4999, 0.7499, 0.375, 0.7498, 0.375, 0.6249, 0.5, 0.6249, 0.375, 0.7498, 0.25, 0.7498, 0.2501, 0.6248, 0.375, 0.6249, 0.2501, 0.6248, 0.1252, 0.6248, 0.1252, 0.4999, 0.2501, 0.4999, 0.25, 0.7498, 0.1251, 0.7497, 0.1252, 0.6248, 0.2501, 0.6248, 0.1251, 0.7497, 0.0001862, 0.7497, 0.0002293, 0.6248, 0.1252, 0.6248, 0.7498, 0.625, 0.6249, 0.625, 0.6249, 0.5, 0.7499, 0.5001, 0.7498, 0.75, 0.6248, 0.7499, 0.6249, 0.625, 0.7498, 0.625, 0.6248, 0.7499, 0.4999, 0.7499, 0.5, 0.6249, 0.6249, 0.625, 0.75, 0.1253, 0.6251, 0.1252, 0.6251, 0.0003156, 0.75, 0.0003587, 0.75, 0.2502, 0.625, 0.2502, 0.6251, 0.1252, 0.75, 0.1253, 0.625, 0.2502, 0.5001, 0.2501, 0.5001, 0.1252, 0.6251, 0.1252, 0.2503, 0.1251, 0.1253, 0.1251, 0.1254, 0.0001431, 0.2503, 0.0001862, 0.2502, 0.25, 0.1253, 0.25, 0.1253, 0.1251, 0.2503, 0.1251, 0.1253, 0.25, 0.0003587, 0.25, 0.0004018, 0.125, 0.1253, 0.1251])
me_plane.materials.append(mat_material_004)
me_plane.use_remesh_preserve_volume = False
me_plane.use_remesh_preserve_attributes = False
me_plane.use_mirror_vertex_groups = False
me_plane.update()

# ---- objects
ob_plane_002 = bpy.data.objects.new('Plane.002', me_plane_003)
ob_plane_001 = bpy.data.objects.new('Plane.001', me_plane_001)
ob_plane = bpy.data.objects.new('Plane', me_plane)

# ---- transforms, parenting, visibility, modifiers, constraints
ob_plane_002.location = (-0.4683, 8.0, 5.11)
ob_plane_002.rotation_euler = (0.0, 1.571, 1.571)
ob_plane_002.scale = (4.0, 6.7, 7.19)
ob_plane_002.lineart.crease_threshold = 0.0
ob_plane_001.location = (8.0, 2.228, 4.0)
ob_plane_001.rotation_euler = (0.0, 1.571, 0.0)
ob_plane_001.scale = (4.0, 6.0, 4.45)
ob_plane_001.lineart.crease_threshold = 0.0
ob_plane.location = (2.344, 2.644, 0.1057)
ob_plane.scale = (6.145, 6.145, 6.145)
ob_plane.lineart.crease_threshold = 0.0

# ---- collection membership
col_collection_1.objects.link(ob_plane_002)
col_collection_1.objects.link(ob_plane_001)
col_collection_1.objects.link(ob_plane)

# ---- scene / render settings (as saved in the file)
scene.frame_start = 1; scene.frame_end = 250; scene.frame_set(0)
scene.render.engine = 'CYCLES'
scene.render.resolution_percentage = 50
scene.render.dither_intensity = 0.0
scene.cycles.use_denoising = False
scene.cycles.samples = 10
scene.cycles.sampling_pattern = 'TABULATED_SOBOL'
scene.cycles.light_sampling_threshold = 0.0
scene.cycles.use_adaptive_sampling = False
scene.cycles.use_light_tree = False
scene.cycles.blur_glossy = 0.0
scene.cycles.pixel_filter_type = 'GAUSSIAN'
scene.cycles.sample_clamp_indirect = 0.0
scene.view_settings.view_transform = 'Standard'
bpy.context.view_layer.update()

# ---- added for rendering (the .blend has no active camera and no usable light): camera, sun
cam_auto = bpy.data.cameras.new('AutoCamera')
cam_auto.lens = 50.0
cam_auto.sensor_width = 36.0
cam_auto.clip_end = 1000.0
ob_auto_camera = bpy.data.objects.new('AutoCamera', cam_auto)
scene.collection.objects.link(ob_auto_camera)
ob_auto_camera.location = (20.3726, -19.937, 18.99)
ob_auto_camera.rotation_euler = (1.09748, -7.21219e-08, 0.694738)
scene.camera = ob_auto_camera
light_auto_sun = bpy.data.lights.new('AutoSun', 'SUN')
light_auto_sun.energy = 3.0
light_auto_sun.angle = 0.0523599
ob_auto_sun = bpy.data.objects.new('AutoSun', light_auto_sun)
scene.collection.objects.link(ob_auto_sun)
ob_auto_sun.rotation_euler = (0.872665, 0.174533, 0.523599)
bpy.context.view_layer.update()
